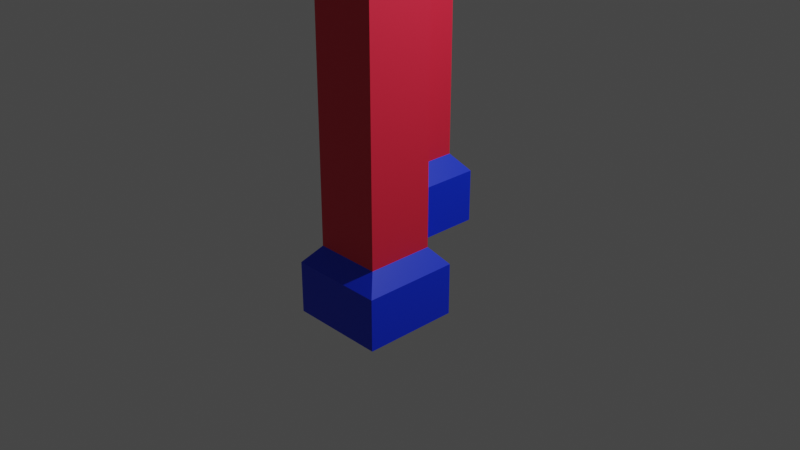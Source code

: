 # Source: procedural_piller.blend  (saved by Blender 4.2.66; exported with 4.5.12 LTS)
import bpy
from mathutils import Matrix  # noqa: F401  (used for matrix-valued properties, if any)

bpy.ops.wm.read_factory_settings(use_empty=True)
scene = bpy.context.scene
scene.name = 'Scene'

# ---- collections
col_collection = bpy.data.collections.new('Collection'); scene.collection.children.link(col_collection)

# ---- materials (node trees are filled in below, after node groups)
mat_piller_top = bpy.data.materials.new('Piller_top')
mat_piller_mid = bpy.data.materials.new('Piller_mid')
mat_piller_bottom = bpy.data.materials.new('Piller_bottom')

# ---- node groups
ng_geometry_nodes = bpy.data.node_groups.new('Geometry Nodes', 'GeometryNodeTree')
_s = ng_geometry_nodes.interface.new_socket(name='Geometry', in_out='OUTPUT', socket_type='NodeSocketGeometry')
_s = ng_geometry_nodes.interface.new_socket(name='Geometry', in_out='INPUT', socket_type='NodeSocketGeometry')
_s = ng_geometry_nodes.interface.new_socket(name='Piller Height', in_out='INPUT', socket_type='NodeSocketFloat')
_s.default_value = 3.2
ng_geometry_nodes.is_modifier = True
_N = ng_geometry_nodes.nodes; _L = ng_geometry_nodes.links
n0 = _N.new('GeometryNodeStoreNamedAttribute'); n0.name = 'Store Named Attribute'; n0.location = (-359, -139)
n0.data_type = 'FLOAT_VECTOR'
n0.domain = 'CORNER'
n0.inputs[2].default_value = 'uv_map'
n1 = _N.new('NodeGroupInput'); n1.name = 'Group Input'; n1.location = (-340, 0)
n2 = _N.new('GeometryNodeMeshGrid'); n2.name = 'Grid'; n2.location = (-705, -83)
n2.inputs[2].default_value = 2
n2.inputs[3].default_value = 2
n3 = _N.new('GeometryNodeScaleElements'); n3.name = 'Scale Elements'; n3.location = (632, -10)
n3.inputs[2].default_value = 0.7
n4 = _N.new('ShaderNodeValue'); n4.name = 'Value'; n4.location = (191, -313)
n4.label = 'Piller height'
n4.outputs[0].default_value = 6.9
n5 = _N.new('GeometryNodeExtrudeMesh'); n5.name = 'Extrude Mesh.002'; n5.location = (852, 26)
n6 = _N.new('GeometryNodeScaleElements'); n6.name = 'Scale Elements.001'; n6.location = (1711, 41)
n6.inputs[2].default_value = 1.29
n7 = _N.new('NodeGroupOutput'); n7.name = 'Group Output'; n7.location = (2668, 75)
n8 = _N.new('GeometryNodeExtrudeMesh'); n8.name = 'Extrude Mesh.003'; n8.location = (1516, 49)
n8.inputs[3].default_value = 0.1
n9 = _N.new('GeometryNodeExtrudeMesh'); n9.name = 'Extrude Mesh'; n9.location = (-96, -62)
n9.inputs[3].default_value = 0.54
n10 = _N.new('GeometryNodeSetMaterial'); n10.name = 'Set Material'; n10.location = (394, 41)
n10.inputs[2].default_value = mat_piller_top
n11 = _N.new('GeometryNodeExtrudeMesh'); n11.name = 'Extrude Mesh.001'; n11.location = (124, -39)
n11.inputs[3].default_value = 0.18
n12 = _N.new('GeometryNodeExtrudeMesh'); n12.name = 'Extrude Mesh.004'; n12.location = (1931, 52)
n12.inputs[3].default_value = 0.3
n13 = _N.new('FunctionNodeBooleanMath'); n13.name = 'Boolean Math'; n13.location = (302, -146)
n13.operation = 'NOT'
n14 = _N.new('GeometryNodeSetMaterial'); n14.name = 'Set Material.001'; n14.location = (1111, 21)
n14.inputs[2].default_value = mat_piller_mid
n15 = _N.new('GeometryNodeSetMaterial'); n15.name = 'Set Material.002'; n15.location = (1300, 13)
n15.inputs[2].default_value = mat_piller_bottom
n16 = _N.new('NodeReroute'); n16.name = 'Reroute'; n16.location = (-359, 180)
n16.width = 16
n16.socket_idname = 'NodeSocketGeometry'
n17 = _N.new('NodeReroute'); n17.name = 'Reroute.001'; n17.location = (-341, 180)
n17.width = 16
n17.socket_idname = 'NodeSocketGeometry'
n18 = _N.new('NodeReroute'); n18.name = 'Reroute.002'; n18.location = (1890, 325)
n18.width = 16
n18.socket_idname = 'NodeSocketGeometry'
n19 = _N.new('GeometryNodeJoinGeometry'); n19.name = 'Join Geometry'; n19.location = (2125, 253)
n20 = _N.new('GeometryNodeSetMaterial'); n20.name = 'Set Material.004'; n20.location = (1945, 320)
n20.inputs[2].default_value = mat_piller_top
n21 = _N.new('GeometryNodeMergeByDistance'); n21.name = 'Merge by Distance'; n21.location = (2411, 179)
n22 = _N.new('NodeGroupInput'); n22.name = 'Group Input.001'; n22.location = (183, -401)
_L.new(n0.outputs[0], n9.inputs[0])
_L.new(n9.outputs[0], n11.inputs[0])
_L.new(n9.outputs[1], n11.inputs[1])
_L.new(n10.outputs[0], n3.inputs[0])
_L.new(n11.outputs[1], n3.inputs[1])
_L.new(n3.outputs[0], n5.inputs[0])
_L.new(n11.outputs[1], n5.inputs[1])
_L.new(n15.outputs[0], n8.inputs[0])
_L.new(n5.outputs[1], n8.inputs[1])
_L.new(n8.outputs[0], n6.inputs[0])
_L.new(n8.outputs[1], n6.inputs[1])
_L.new(n6.outputs[0], n12.inputs[0])
_L.new(n8.outputs[1], n12.inputs[1])
_L.new(n2.outputs[0], n0.inputs[0])
_L.new(n2.outputs[1], n0.inputs[3])
_L.new(n11.outputs[1], n13.inputs[0])
_L.new(n11.outputs[0], n10.inputs[0])
_L.new(n13.outputs[0], n10.inputs[1])
_L.new(n5.outputs[0], n14.inputs[0])
_L.new(n14.outputs[0], n15.inputs[0])
_L.new(n5.outputs[1], n14.inputs[1])
_L.new(n5.outputs[2], n15.inputs[1])
_L.new(n2.outputs[0], n16.inputs[0])
_L.new(n16.outputs[0], n17.inputs[0])
_L.new(n17.outputs[0], n18.inputs[0])
_L.new(n12.outputs[0], n19.inputs[0])
_L.new(n20.outputs[0], n19.inputs[0])
_L.new(n18.outputs[0], n20.inputs[0])
_L.new(n21.outputs[0], n7.inputs[0])
_L.new(n19.outputs[0], n21.inputs[0])
_L.new(n22.outputs[1], n5.inputs[3])
n7.is_active_output = True

# ---- material node trees
mat_piller_top.use_nodes = True; mat_piller_top.node_tree.nodes.clear()
_N = mat_piller_top.node_tree.nodes; _L = mat_piller_top.node_tree.links
n0 = _N.new('ShaderNodeBsdfPrincipled'); n0.name = 'Principled BSDF'; n0.location = (10, 300)
n0.inputs[0].default_value = (0.0, 0.03059, 0.8002, 1.0)
n1 = _N.new('ShaderNodeOutputMaterial'); n1.name = 'Material Output'; n1.location = (300, 300)
_L.new(n0.outputs[0], n1.inputs[0])
n1.is_active_output = True
mat_piller_mid.use_nodes = True; mat_piller_mid.node_tree.nodes.clear()
_N = mat_piller_mid.node_tree.nodes; _L = mat_piller_mid.node_tree.links
n0 = _N.new('ShaderNodeBsdfPrincipled'); n0.name = 'Principled BSDF'; n0.location = (10, 300)
n0.inputs[0].default_value = (0.0, 0.8002, 0.02229, 1.0)
n1 = _N.new('ShaderNodeOutputMaterial'); n1.name = 'Material Output'; n1.location = (300, 300)
_L.new(n0.outputs[0], n1.inputs[0])
n1.is_active_output = True
mat_piller_bottom.use_nodes = True; mat_piller_bottom.node_tree.nodes.clear()
_N = mat_piller_bottom.node_tree.nodes; _L = mat_piller_bottom.node_tree.links
n0 = _N.new('ShaderNodeBsdfPrincipled'); n0.name = 'Principled BSDF'; n0.location = (10, 300)
n0.inputs[0].default_value = (0.8002, 0.01759, 0.05068, 1.0)
n1 = _N.new('ShaderNodeOutputMaterial'); n1.name = 'Material Output'; n1.location = (300, 300)
_L.new(n0.outputs[0], n1.inputs[0])
n1.is_active_output = True

# ---- world
world_world = bpy.data.worlds.new('World'); scene.world = world_world
world_world.use_nodes = True; world_world.node_tree.nodes.clear()
_N = world_world.node_tree.nodes; _L = world_world.node_tree.links
n0 = _N.new('ShaderNodeOutputWorld'); n0.name = 'World Output'; n0.location = (300, 300)
n1 = _N.new('ShaderNodeBackground'); n1.name = 'Background'; n1.location = (10, 300)
n1.inputs[0].default_value = (0.05088, 0.05088, 0.05088, 1.0)
_L.new(n1.outputs[0], n0.inputs[0])
n0.is_active_output = True
world_world.color = (0.05088, 0.05088, 0.05088)
world_world.use_sun_shadow = False
world_world.sun_shadow_jitter_overblur = 0.0

# ---- cameras
cam_camera = bpy.data.cameras.new('Camera')
cam_camera.clip_end = 100.0
cam_camera.ortho_scale = 7.314

# ---- lights
light_light = bpy.data.lights.new('Light', 'POINT')
light_light.transmission_factor = 0.0
light_light.energy = 1000.0
light_light.shadow_soft_size = 0.1
light_light.shadow_maximum_resolution = 0.006
light_light.use_absolute_resolution = True

# ---- meshes
me_cube = bpy.data.meshes.new('Cube')
me_cube.from_pydata([(1.0, 1.0, 1.0), (1.0, 1.0, -1.0), (1.0, -1.0, 1.0), (1.0, -1.0, -1.0), (-1.0, 1.0, 1.0), (-1.0, 1.0, -1.0), (-1.0, -1.0, 1.0), (-1.0, -1.0, -1.0)], [], [(0, 4, 6, 2), (3, 2, 6, 7), (7, 6, 4, 5), (5, 1, 3, 7), (1, 0, 2, 3), (5, 4, 0, 1)])
_uv = me_cube.uv_layers.new(name='UVMap')
_uv.uv.foreach_set('vector', [0.625, 0.5, 0.875, 0.5, 0.875, 0.75, 0.625, 0.75, 0.375, 0.75, 0.625, 0.75, 0.625, 1.0, 0.375, 1.0, 0.375, 0.0, 0.625, 0.0, 0.625, 0.25, 0.375, 0.25, 0.125, 0.5, 0.375, 0.5, 0.375, 0.75, 0.125, 0.75, 0.375, 0.5, 0.625, 0.5, 0.625, 0.75, 0.375, 0.75, 0.375, 0.25, 0.625, 0.25, 0.625, 0.5, 0.375, 0.5])
me_cube.materials.append(mat_piller_top)
me_cube.materials.append(mat_piller_mid)
me_cube.materials.append(mat_piller_bottom)
me_cube.use_mirror_vertex_groups = False
me_cube.update()
me_cube_001 = bpy.data.meshes.new('Cube.001')
me_cube_001.from_pydata([(-1.0, -1.0, -1.0), (-1.0, -1.0, 1.0), (-1.0, 1.0, -1.0), (-1.0, 1.0, 1.0), (1.0, -1.0, -1.0), (1.0, -1.0, 1.0), (1.0, 1.0, -1.0), (1.0, 1.0, 1.0)], [], [(0, 1, 3, 2), (2, 3, 7, 6), (6, 7, 5, 4), (4, 5, 1, 0), (2, 6, 4, 0), (7, 3, 1, 5)])
_uv = me_cube_001.uv_layers.new(name='UVMap')
_uv.uv.foreach_set('vector', [0.375, 0.0, 0.625, 0.0, 0.625, 0.25, 0.375, 0.25, 0.375, 0.25, 0.625, 0.25, 0.625, 0.5, 0.375, 0.5, 0.375, 0.5, 0.625, 0.5, 0.625, 0.75, 0.375, 0.75, 0.375, 0.75, 0.625, 0.75, 0.625, 1.0, 0.375, 1.0, 0.125, 0.5, 0.375, 0.5, 0.375, 0.75, 0.125, 0.75, 0.625, 0.5, 0.875, 0.5, 0.875, 0.75, 0.625, 0.75])
me_cube_001.update()

# ---- objects
ob_cube = bpy.data.objects.new('Cube', me_cube)
ob_light = bpy.data.objects.new('Light', light_light)
ob_camera = bpy.data.objects.new('Camera', cam_camera)
ob_cube_001 = bpy.data.objects.new('Cube.001', me_cube_001)

# ---- transforms, parenting, visibility, modifiers, constraints
ob_cube.location = (0.0, 0.0, 0.0)
ob_cube.lock_rotations_4d = False
ob_cube.empty_display_type = 'ARROWS'
ob_cube.lineart.crease_threshold = 0.0
_m = ob_cube.modifiers.new('GeometryNodes', 'NODES')
_m.node_group = ng_geometry_nodes
_gi = [s.identifier for s in ng_geometry_nodes.interface.items_tree if s.item_type == 'SOCKET' and s.in_out == 'INPUT']
_m[_gi[1]] = 2.42  # Piller Height
_m.open_manage_panel = True
ob_light.location = (4.076, 1.005, 5.904)
ob_light.rotation_euler = (0.6503, 0.05522, 1.866)
ob_light.lock_rotations_4d = False
ob_light.empty_display_type = 'ARROWS'
ob_light.color = (0.0, 0.0, 0.0, 0.0)
ob_light.lineart.crease_threshold = 0.0
ob_camera.location = (7.359, -6.926, 4.958)
ob_camera.rotation_euler = (1.109, 0.0, 0.8149)
ob_camera.lock_rotations_4d = False
ob_camera.empty_display_type = 'ARROWS'
ob_camera.color = (0.0, 0.0, 0.0, 0.0)
ob_camera.display_type = 'WIRE'
ob_camera.lineart.crease_threshold = 0.0
ob_cube_001.location = (0.4283, -0.7139, -0.6176)
_m = ob_cube_001.modifiers.new('Geometry Nodes', 'NODES')
_m.node_group = ng_geometry_nodes

# ---- collection membership
col_collection.objects.link(ob_cube)
col_collection.objects.link(ob_light)
col_collection.objects.link(ob_camera)
col_collection.objects.link(ob_cube_001)

# ---- scene / render settings (as saved in the file)
scene.camera = ob_camera
scene.frame_start = 1; scene.frame_end = 250; scene.frame_set(64)
scene.render.engine = 'BLENDER_EEVEE_NEXT'
scene.cycles.sampling_pattern = 'TABULATED_SOBOL'
scene.cycles.use_light_tree = False
scene.view_settings.view_transform = 'Filmic'
bpy.context.view_layer.update()
